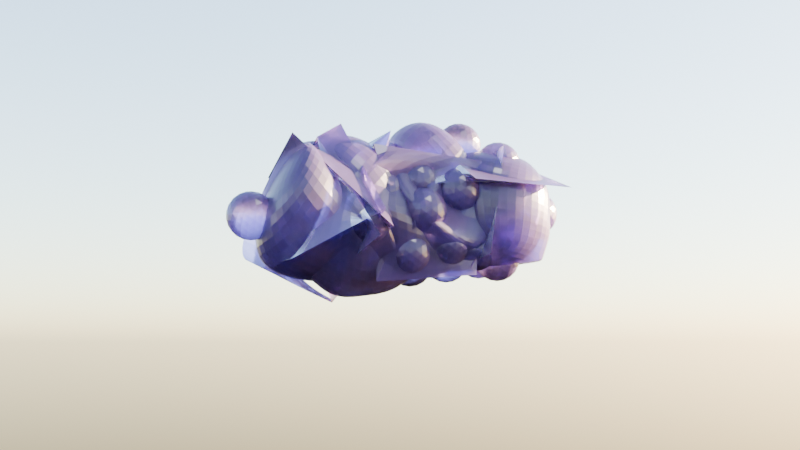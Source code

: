 # Source: grape.blend  (saved by Blender 4.4.32; exported with 4.5.12 LTS)
import bpy
from mathutils import Matrix  # noqa: F401  (used for matrix-valued properties, if any)

bpy.ops.wm.read_factory_settings(use_empty=True)
scene = bpy.context.scene
scene.name = 'Scene'

# ---- collections
col_collection = bpy.data.collections.new('Collection'); scene.collection.children.link(col_collection)

# ---- materials (node trees are filled in below, after node groups)
mat_material = bpy.data.materials.new('Material')
mat_material.alpha_threshold = 0.0
mat_material.roughness = 0.5
mat_material.line_color = (0.0, 0.0, 0.0, 1.0)

# ---- node groups
ng_geometry_nodes = bpy.data.node_groups.new('Geometry Nodes', 'GeometryNodeTree')
_s = ng_geometry_nodes.interface.new_socket(name='Geometry', in_out='OUTPUT', socket_type='NodeSocketGeometry')
_s = ng_geometry_nodes.interface.new_socket(name='Geometry', in_out='INPUT', socket_type='NodeSocketGeometry')
ng_geometry_nodes.is_modifier = True
_N = ng_geometry_nodes.nodes; _L = ng_geometry_nodes.links
n0 = _N.new('NodeGroupInput'); n0.name = 'Group Input'; n0.location = (-340, 0)
n1 = _N.new('NodeGroupOutput'); n1.name = 'Group Output'; n1.location = (828, 15)
n2 = _N.new('GeometryNodeMeshToPoints'); n2.name = 'Mesh to Points'; n2.location = (-29, -110)
n3 = _N.new('GeometryNodeInstanceOnPoints'); n3.name = 'Instance on Points'; n3.location = (186, -171)
n4 = _N.new('GeometryNodeMeshIcoSphere'); n4.name = 'Ico Sphere'; n4.location = (-32, -330)
n4.inputs[0].default_value = 0.1
n4.inputs[1].default_value = 3
n5 = _N.new('GeometryNodeSetPointRadius'); n5.name = 'Set Point Radius'; n5.location = (-247, -319)
n6 = _N.new('GeometryNodeJoinGeometry'); n6.name = 'Join Geometry'; n6.location = (654, 9)
n7 = _N.new('ShaderNodeTexNoise'); n7.name = 'Noise Texture'; n7.location = (-701, -346)
n8 = _N.new('GeometryNodeSetMaterial'); n8.name = 'Set Material'; n8.location = (428, -116)
n8.inputs[2].default_value = mat_material
_L.new(n0.outputs[0], n2.inputs[0])
_L.new(n2.outputs[0], n3.inputs[0])
_L.new(n4.outputs[0], n3.inputs[2])
_L.new(n6.outputs[0], n1.inputs[0])
_L.new(n8.outputs[0], n6.inputs[0])
_L.new(n0.outputs[0], n6.inputs[0])
_L.new(n3.outputs[0], n8.inputs[0])
n1.is_active_output = True
ng_smooth_by_angle = bpy.data.node_groups.new('Smooth by Angle', 'GeometryNodeTree')
_s = ng_smooth_by_angle.interface.new_socket(name='Mesh', in_out='OUTPUT', socket_type='NodeSocketGeometry')
_s = ng_smooth_by_angle.interface.new_socket(name='Mesh', in_out='INPUT', socket_type='NodeSocketGeometry')
_s = ng_smooth_by_angle.interface.new_socket(name='Angle', in_out='INPUT', socket_type='NodeSocketFloat')
_s.subtype = 'ANGLE'
_s.default_value = 0.5236
_s.min_value = 0.0
_s.max_value = 3.142
_s.description = 'Maximum face angle for smooth edges'
_s = ng_smooth_by_angle.interface.new_socket(name='Ignore Sharpness', in_out='INPUT', socket_type='NodeSocketBool')
_s.force_non_field = True
ng_smooth_by_angle.description = 'Set the sharpness of mesh edges based on the angle between the neighboring faces'
ng_smooth_by_angle.is_modifier = True
_N = ng_smooth_by_angle.nodes; _L = ng_smooth_by_angle.links
n0 = _N.new('GeometryNodeSetShadeSmooth'); n0.name = 'Set Shade Smooth'; n0.location = (120, -80)
n0.domain = 'EDGE'
n1 = _N.new('GeometryNodeSetShadeSmooth'); n1.name = 'Set Shade Smooth.001'; n1.location = (300, -80)
n2 = _N.new('NodeGroupOutput'); n2.name = 'Group Output'; n2.location = (480, -80)
n3 = _N.new('GeometryNodeInputMeshEdgeAngle'); n3.name = 'Edge Angle'; n3.location = (-440, -240)
n4 = _N.new('NodeGroupInput'); n4.name = 'Group Input'; n4.location = (-80, -80)
n5 = _N.new('GeometryNodeInputEdgeSmooth'); n5.name = 'Is Edge Smooth'; n5.location = (-260, -120)
n6 = _N.new('GeometryNodeInputShadeSmooth'); n6.name = 'Is Shade Smooth'; n6.location = (-440, -397)
n7 = _N.new('FunctionNodeCompare'); n7.name = 'Compare'; n7.location = (-260, -260)
n7.operation = 'LESS_EQUAL'
n7.inputs[6].default_value = (0.0, 0.0, 0.0, 0.0)
n7.inputs[7].default_value = (0.0, 0.0, 0.0, 0.0)
n8 = _N.new('FunctionNodeBooleanMath'); n8.name = 'Boolean Math.001'; n8.location = (-80, -260)
n9 = _N.new('NodeGroupInput'); n9.name = 'Group Input.001'; n9.location = (-440, -329)
n10 = _N.new('NodeGroupInput'); n10.name = 'Group Input.002'; n10.location = (-259, -189)
n11 = _N.new('FunctionNodeBooleanMath'); n11.name = 'Boolean Math'; n11.location = (-80, -149)
n11.operation = 'OR'
n12 = _N.new('FunctionNodeBooleanMath'); n12.name = 'Boolean Math.002'; n12.location = (-260, -380)
n12.operation = 'OR'
n13 = _N.new('NodeGroupInput'); n13.name = 'Group Input.003'; n13.location = (-440, -460)
_L.new(n3.outputs[0], n7.inputs[0])
_L.new(n1.outputs[0], n2.inputs[0])
_L.new(n9.outputs[1], n7.inputs[1])
_L.new(n7.outputs[0], n8.inputs[0])
_L.new(n4.outputs[0], n0.inputs[0])
_L.new(n0.outputs[0], n1.inputs[0])
_L.new(n8.outputs[0], n0.inputs[2])
_L.new(n10.outputs[2], n11.inputs[1])
_L.new(n5.outputs[0], n11.inputs[0])
_L.new(n11.outputs[0], n0.inputs[1])
_L.new(n13.outputs[2], n12.inputs[1])
_L.new(n6.outputs[0], n12.inputs[0])
_L.new(n12.outputs[0], n8.inputs[1])
n2.is_active_output = True

# ---- material node trees
mat_material.use_nodes = True; mat_material.node_tree.nodes.clear()
_N = mat_material.node_tree.nodes; _L = mat_material.node_tree.links
n0 = _N.new('ShaderNodeOutputMaterial'); n0.name = 'Material Output'; n0.location = (300, 300)
n1 = _N.new('ShaderNodeBsdfPrincipled'); n1.name = 'Principled BSDF'; n1.location = (10, 300)
n1.inputs[0].default_value = (0.4396, 0.2787, 0.8, 1.0)
n1.inputs[2].default_value = 0.3
n1.inputs[3].default_value = 1.45
n1.inputs[18].default_value = 0.9174
_L.new(n1.outputs[0], n0.inputs[0])
n0.is_active_output = True

# ---- world
world_world = bpy.data.worlds.new('World'); scene.world = world_world
world_world.use_nodes = True; world_world.node_tree.nodes.clear()
_N = world_world.node_tree.nodes; _L = world_world.node_tree.links
n0 = _N.new('ShaderNodeOutputWorld'); n0.name = 'World Output'; n0.location = (300, 300)
n1 = _N.new('ShaderNodeBackground'); n1.name = 'Background'; n1.location = (10, 300)
n2 = _N.new('ShaderNodeTexSky'); n2.name = 'Sky Texture'; n2.location = (-237, 288)
_L.new(n1.outputs[0], n0.inputs[0])
_L.new(n2.outputs[0], n1.inputs[0])
n0.is_active_output = True
world_world.color = (0.05088, 0.05088, 0.05088)
world_world.sun_shadow_jitter_overblur = 0.0

# ---- cameras
cam_camera = bpy.data.cameras.new('Camera')
cam_camera.clip_end = 100.0
cam_camera.ortho_scale = 7.314

# ---- lights
light_light = bpy.data.lights.new('Light', 'POINT')
light_light.energy = 1000.0
light_light.shadow_soft_size = 0.1

# ---- meshes
me_cube = bpy.data.meshes.new('Cube')
me_cube.from_pydata([(0.1286, 0.0003698, -0.0839), (0.03155, -0.01068, 0.1178), (-0.005917, -0.01827, 0.2866), (0.05936, -0.02917, 0.4844), (-0.001229, -0.03552, 0.6403), (0.08578, -0.04393, 0.7799), (0.09079, -0.05131, 0.9314), (0.1635, -0.1311, 1.047), (0.1623, -0.06559, 1.207), (0.2096, 0.06063, 0.1202), (0.208, 0.07378, 0.324), (0.03788, 0.141, 0.2955), (0.2067, -0.1557, 0.3713), (0.1659, 0.1034, 0.4963), (-0.1955, -0.1033, 0.4664), (0.003804, -0.1543, 0.5979), (0.2704, -0.07348, 0.7433), (0.2026, -0.194, 0.5458), (0.07154, -0.2253, 0.6358), (-0.0109, 0.1256, 0.7842), (-0.1378, 0.05764, 0.5422), (0.1625, -0.1652, 0.2205), (0.08024, -0.2017, 0.07945), (-0.0582, 0.1467, 0.09994), (-0.171, -0.01349, 0.131), (-0.1447, 0.02707, 0.2908), (-0.0293, 0.2662, 0.4201), (0.2494, -0.02734, 0.4946), (-0.003448, 0.1031, 0.4676), (-0.006584, -0.2298, 0.4588), (-0.07509, -0.2041, 0.2593), (-0.06377, -0.183, 0.1042), (0.1225, 0.2128, 0.09219), (-0.1542, -0.1438, 0.6334), (0.1761, -0.09842, 0.0481), (0.1844, 0.04677, 0.6541), (-0.09749, 0.002221, 0.8209), (0.1212, -0.2056, 0.8647), (0.1384, 0.1105, 0.9428), (0.01102, 0.2097, 0.6016), (0.2158, 0.0578, 0.8003), (-0.0006774, 0.3108, 0.227), (-0.06433, -0.1949, 0.8037)], [(0, 1), (1, 2), (2, 3), (3, 4), (4, 5), (5, 6), (6, 7), (7, 8), (1, 9), (2, 10), (2, 11), (3, 12), (4, 13), (4, 14), (4, 15), (5, 16), (5, 17), (4, 18), (5, 19), (5, 20), (2, 21), (1, 22), (1, 23), (1, 24), (2, 25), (3, 26), (3, 27), (3, 28), (3, 29), (2, 30), (1, 31), (1, 32), (4, 33), (1, 34), (6, 35), (6, 36), (6, 37), (7, 38), (7, 39), (7, 40), (4, 41), (5, 42)], [])
_uv = me_cube.uv_layers.new(name='UVMap')
_uv.uv.foreach_set('vector', [])
me_cube.materials.append(mat_material)
me_cube.use_mirror_vertex_groups = False
me_cube.update()

# ---- objects
ob_cube = bpy.data.objects.new('Cube', me_cube)
ob_light = bpy.data.objects.new('Light', light_light)
ob_camera = bpy.data.objects.new('Camera', cam_camera)

# ---- transforms, parenting, visibility, modifiers, constraints
ob_cube.location = (0.0, 0.0, 0.0)
ob_cube.rotation_euler = (1.568, 0.0001321, 0.0)
ob_cube.lock_rotations_4d = False
ob_cube.empty_display_type = 'ARROWS'
ob_cube.lineart.crease_threshold = 0.0
_m = ob_cube.modifiers.new('GeometryNodes', 'NODES')
_m.node_group = ng_geometry_nodes
_m.open_manage_panel = True
_m = ob_cube.modifiers.new('Skin', 'SKIN')
_m = ob_cube.modifiers.new('Subdivision', 'SUBSURF')
_m.levels = 3
_m.render_levels = 3
_m = ob_cube.modifiers.new('Smooth by Angle', 'NODES')
_m.node_group = ng_smooth_by_angle
_m.use_pin_to_last = True
_m.show_group_selector = False
ob_light.location = (4.076, 1.005, 5.904)
ob_light.rotation_euler = (0.6503, 0.05522, 1.866)
ob_light.lock_rotations_4d = False
ob_light.empty_display_type = 'ARROWS'
ob_light.color = (0.0, 0.0, 0.0, 0.0)
ob_light.lineart.crease_threshold = 0.0
ob_camera.location = (4.554, -2.164, -0.5703)
ob_camera.rotation_euler = (1.676, 0.0, 1.222)
ob_camera.lock_rotations_4d = False
ob_camera.empty_display_type = 'ARROWS'
ob_camera.color = (0.0, 0.0, 0.0, 0.0)
ob_camera.display_type = 'WIRE'
ob_camera.lineart.crease_threshold = 0.0

# ---- collection membership
col_collection.objects.link(ob_cube)
col_collection.objects.link(ob_light)
col_collection.objects.link(ob_camera)

# ---- scene / render settings (as saved in the file)
scene.camera = ob_camera
scene.frame_start = 1; scene.frame_end = 250; scene.frame_set(1)
scene.render.engine = 'CYCLES'
bpy.context.view_layer.update()
